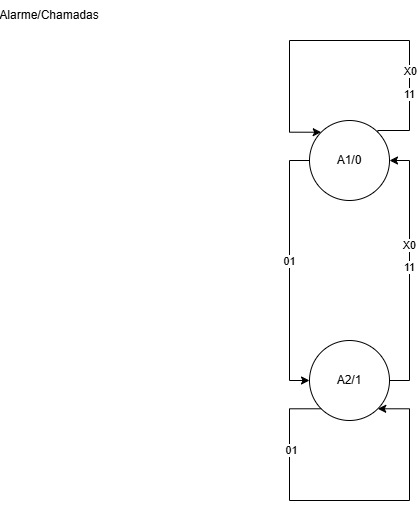

The diagram above was exported from draw.io. Its source (the exported page's mxGraphModel, read from the mxfile embedded in the PNG):
<mxGraphModel dx="1282" dy="578" grid="1" gridSize="10" guides="1" tooltips="1" connect="1" arrows="1" fold="1" page="1" pageScale="1" pageWidth="827" pageHeight="1169" math="0" shadow="0">
  <root>
    <mxCell id="0" />
    <mxCell id="1" parent="0" />
    <mxCell id="XZj5zmsEvx8w_Tbb36uG-5" style="edgeStyle=orthogonalEdgeStyle;rounded=0;orthogonalLoop=1;jettySize=auto;html=1;exitX=0;exitY=0.5;exitDx=0;exitDy=0;entryX=0;entryY=0.5;entryDx=0;entryDy=0;" parent="1" source="XZj5zmsEvx8w_Tbb36uG-1" target="XZj5zmsEvx8w_Tbb36uG-2" edge="1">
      <mxGeometry relative="1" as="geometry" />
    </mxCell>
    <mxCell id="XZj5zmsEvx8w_Tbb36uG-6" value="01" style="edgeLabel;html=1;align=center;verticalAlign=middle;resizable=0;points=[];" parent="XZj5zmsEvx8w_Tbb36uG-5" connectable="0" vertex="1">
      <mxGeometry x="-0.3385" y="-1" relative="1" as="geometry">
        <mxPoint y="34" as="offset" />
      </mxGeometry>
    </mxCell>
    <mxCell id="XZj5zmsEvx8w_Tbb36uG-1" value="A1/0" style="ellipse;whiteSpace=wrap;html=1;aspect=fixed;" parent="1" vertex="1">
      <mxGeometry x="350" y="150" width="80" height="80" as="geometry" />
    </mxCell>
    <mxCell id="XZj5zmsEvx8w_Tbb36uG-4" style="edgeStyle=orthogonalEdgeStyle;rounded=0;orthogonalLoop=1;jettySize=auto;html=1;exitX=1;exitY=0.5;exitDx=0;exitDy=0;entryX=1;entryY=0.5;entryDx=0;entryDy=0;" parent="1" source="XZj5zmsEvx8w_Tbb36uG-2" target="XZj5zmsEvx8w_Tbb36uG-1" edge="1">
      <mxGeometry relative="1" as="geometry" />
    </mxCell>
    <mxCell id="XZj5zmsEvx8w_Tbb36uG-14" value="X0" style="edgeLabel;html=1;align=center;verticalAlign=middle;resizable=0;points=[];" parent="XZj5zmsEvx8w_Tbb36uG-4" connectable="0" vertex="1">
      <mxGeometry x="0.2" y="1" relative="1" as="geometry">
        <mxPoint as="offset" />
      </mxGeometry>
    </mxCell>
    <mxCell id="XZj5zmsEvx8w_Tbb36uG-16" value="11" style="edgeLabel;html=1;align=center;verticalAlign=middle;resizable=0;points=[];" parent="XZj5zmsEvx8w_Tbb36uG-4" connectable="0" vertex="1">
      <mxGeometry x="0.0308" relative="1" as="geometry">
        <mxPoint x="-1" as="offset" />
      </mxGeometry>
    </mxCell>
    <mxCell id="XZj5zmsEvx8w_Tbb36uG-2" value="A2/1" style="ellipse;whiteSpace=wrap;html=1;aspect=fixed;" parent="1" vertex="1">
      <mxGeometry x="350" y="370" width="80" height="80" as="geometry" />
    </mxCell>
    <mxCell id="XZj5zmsEvx8w_Tbb36uG-7" style="edgeStyle=orthogonalEdgeStyle;rounded=0;orthogonalLoop=1;jettySize=auto;html=1;exitX=0;exitY=1;exitDx=0;exitDy=0;entryX=1;entryY=1;entryDx=0;entryDy=0;" parent="1" source="XZj5zmsEvx8w_Tbb36uG-2" target="XZj5zmsEvx8w_Tbb36uG-2" edge="1">
      <mxGeometry relative="1" as="geometry">
        <Array as="points">
          <mxPoint x="330" y="438" />
          <mxPoint x="330" y="530" />
          <mxPoint x="450" y="530" />
          <mxPoint x="450" y="438" />
        </Array>
      </mxGeometry>
    </mxCell>
    <mxCell id="XZj5zmsEvx8w_Tbb36uG-8" value="01" style="edgeLabel;html=1;align=center;verticalAlign=middle;resizable=0;points=[];" parent="XZj5zmsEvx8w_Tbb36uG-7" connectable="0" vertex="1">
      <mxGeometry x="-0.6543" y="1" relative="1" as="geometry">
        <mxPoint y="10" as="offset" />
      </mxGeometry>
    </mxCell>
    <mxCell id="XZj5zmsEvx8w_Tbb36uG-9" style="edgeStyle=orthogonalEdgeStyle;rounded=0;orthogonalLoop=1;jettySize=auto;html=1;exitX=1;exitY=0;exitDx=0;exitDy=0;entryX=0;entryY=0;entryDx=0;entryDy=0;" parent="1" source="XZj5zmsEvx8w_Tbb36uG-1" target="XZj5zmsEvx8w_Tbb36uG-1" edge="1">
      <mxGeometry relative="1" as="geometry">
        <Array as="points">
          <mxPoint x="418" y="160" />
          <mxPoint x="450" y="160" />
          <mxPoint x="450" y="70" />
          <mxPoint x="330" y="70" />
          <mxPoint x="330" y="162" />
        </Array>
      </mxGeometry>
    </mxCell>
    <mxCell id="XZj5zmsEvx8w_Tbb36uG-12" value="X0" style="edgeLabel;html=1;align=center;verticalAlign=middle;resizable=0;points=[];" parent="XZj5zmsEvx8w_Tbb36uG-9" connectable="0" vertex="1">
      <mxGeometry x="-0.5452" relative="1" as="geometry">
        <mxPoint y="-10" as="offset" />
      </mxGeometry>
    </mxCell>
    <mxCell id="XZj5zmsEvx8w_Tbb36uG-15" value="11" style="edgeLabel;html=1;align=center;verticalAlign=middle;resizable=0;points=[];" parent="XZj5zmsEvx8w_Tbb36uG-9" connectable="0" vertex="1">
      <mxGeometry x="-0.6433" y="-1" relative="1" as="geometry">
        <mxPoint x="-2" y="-5" as="offset" />
      </mxGeometry>
    </mxCell>
    <mxCell id="XZj5zmsEvx8w_Tbb36uG-17" value="Alarme/Chamadas" style="text;html=1;align=center;verticalAlign=middle;whiteSpace=wrap;rounded=0;" parent="1" vertex="1">
      <mxGeometry x="60" y="30" width="60" height="30" as="geometry" />
    </mxCell>
  </root>
</mxGraphModel>